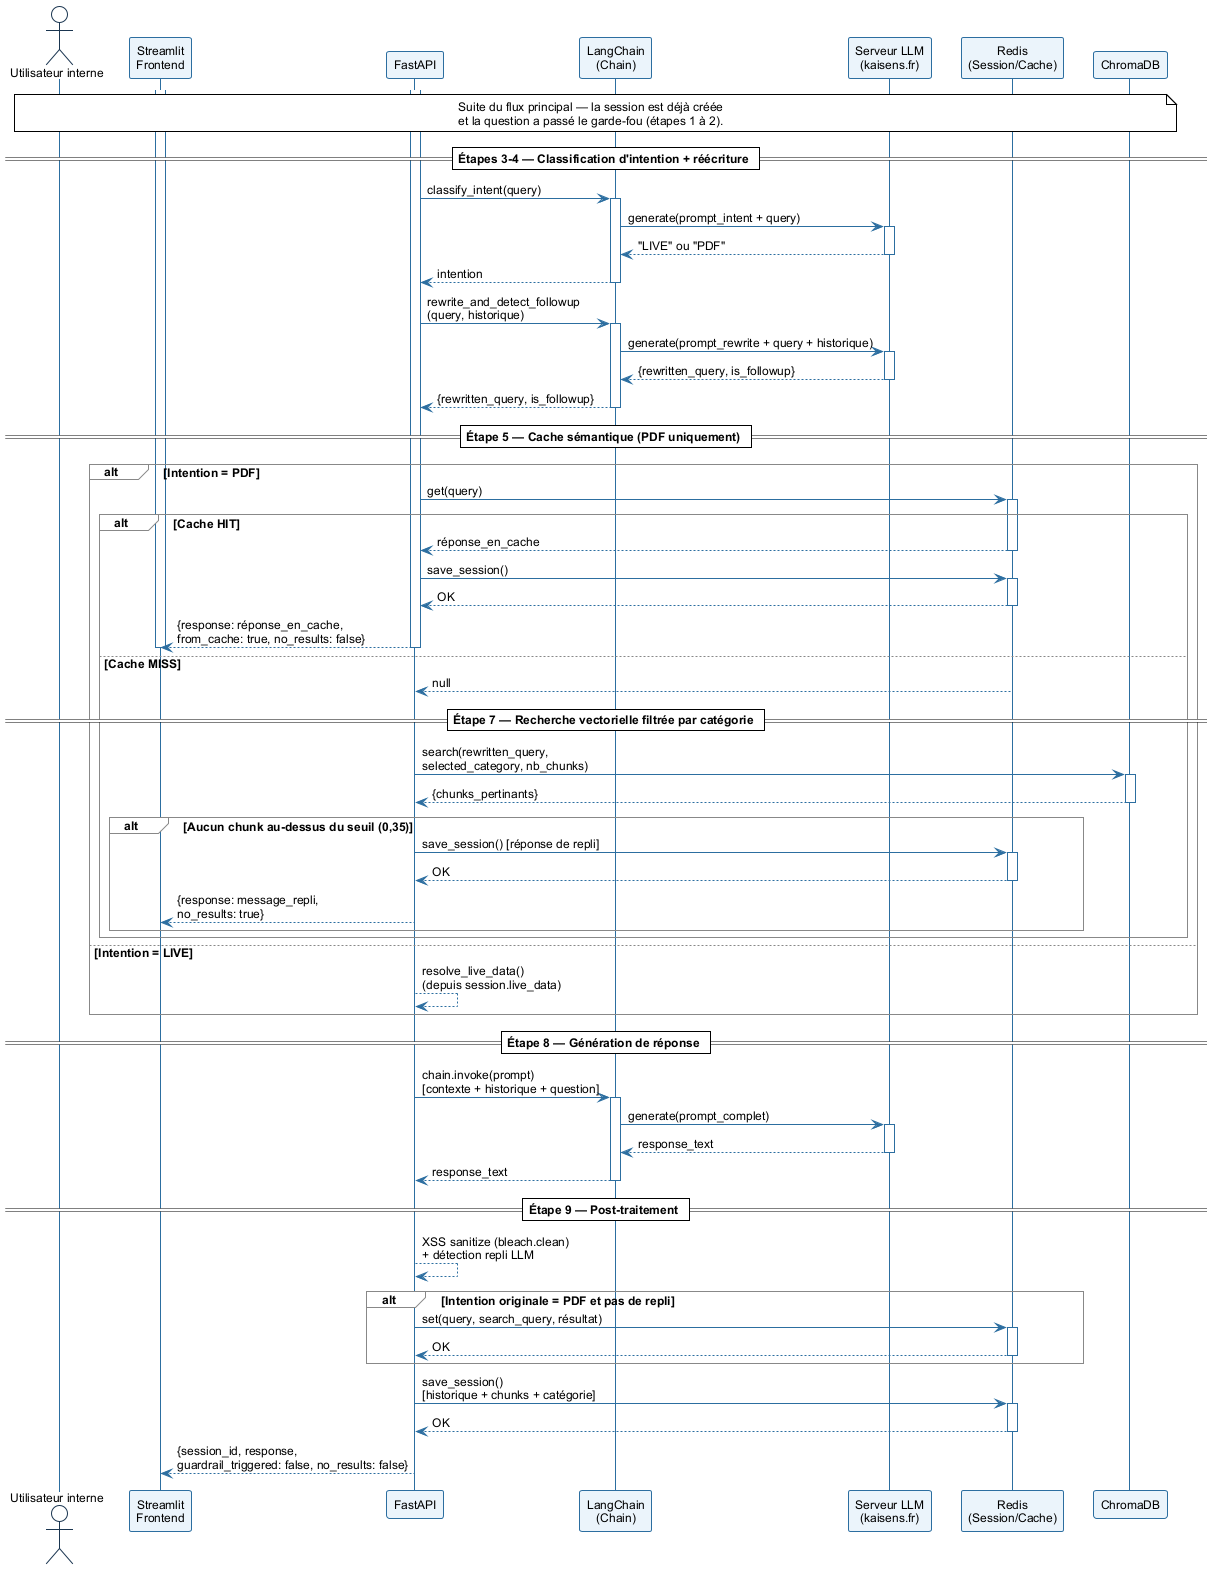

The diagram above was rendered by PlantUML. Its source (embedded in the PNG):
@startuml sequence_support_rag
!theme plain
skinparam sequenceArrowColor #2C6EA0
skinparam sequenceLifeLineBorderColor #2C6EA0
skinparam sequenceParticipantBorderColor #2C6EA0
skinparam sequenceParticipantBackgroundColor #EBF4FB
skinparam sequenceActorBorderColor #1A3550
skinparam sequenceGroupBorderColor #888888
skinparam defaultFontName Arial
skinparam defaultFontSize 12


actor "Utilisateur interne" as U
participant "Streamlit\nFrontend" as FE
participant "FastAPI" as API
participant "LangChain\n(Chain)" as LC
participant "Serveur LLM\n(kaisens.fr)" as LLM
participant "Redis\n(Session/Cache)" as Redis
participant "ChromaDB" as Chroma

note over U, Chroma
  Suite du flux principal — la session est déjà créée
  et la question a passé le garde-fou (étapes 1 à 2).
end note

activate FE
activate API

== Étapes 3-4 — Classification d'intention + réécriture ==

API -> LC : classify_intent(query)
activate LC
LC -> LLM : generate(prompt_intent + query)
activate LLM
LLM --> LC : "LIVE" ou "PDF"
deactivate LLM
LC --> API : intention
deactivate LC

API -> LC : rewrite_and_detect_followup\n(query, historique)
activate LC
LC -> LLM : generate(prompt_rewrite + query + historique)
activate LLM
LLM --> LC : {rewritten_query, is_followup}
deactivate LLM
LC --> API : {rewritten_query, is_followup}
deactivate LC

== Étape 5 — Cache sémantique (PDF uniquement) ==

alt Intention = PDF
  API -> Redis : get(query)
  activate Redis

  alt Cache HIT
    Redis --> API : réponse_en_cache
    deactivate Redis
    API -> Redis : save_session()
    activate Redis
    Redis --> API : OK
    deactivate Redis
    API --> FE : {response: réponse_en_cache,\nfrom_cache: true, no_results: false}
    deactivate API
    deactivate FE

  else Cache MISS
    Redis --> API : null
    deactivate Redis

    == Étape 7 — Recherche vectorielle filtrée par catégorie ==

    API -> Chroma : search(rewritten_query,\nselected_category, nb_chunks)
    activate Chroma
    Chroma --> API : {chunks_pertinants}
    deactivate Chroma

    alt Aucun chunk au-dessus du seuil (0,35)
      API -> Redis : save_session() [réponse de repli]
      activate Redis
      Redis --> API : OK
      deactivate Redis
      API --> FE : {response: message_repli,\nno_results: true}
      deactivate API
      deactivate FE
    end

  end

else Intention = LIVE
  API --> API : resolve_live_data()\n(depuis session.live_data)
end

== Étape 8 — Génération de réponse ==

API -> LC : chain.invoke(prompt)\n[contexte + historique + question]
activate LC
LC -> LLM : generate(prompt_complet)
activate LLM
LLM --> LC : response_text
deactivate LLM
LC --> API : response_text
deactivate LC

== Étape 9 — Post-traitement ==

API --> API : XSS sanitize (bleach.clean)\n+ détection repli LLM

alt Intention originale = PDF et pas de repli
  API -> Redis : set(query, search_query, résultat)
  activate Redis
  Redis --> API : OK
  deactivate Redis
end

API -> Redis : save_session()\n[historique + chunks + catégorie]
activate Redis
Redis --> API : OK
deactivate Redis

API --> FE : {session_id, response,\nguardrail_triggered: false, no_results: false}
deactivate API
deactivate FE

@enduml